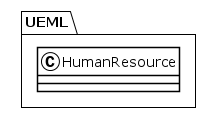

The diagram above was rendered by PlantUML. Its source (embedded in the PNG):
@startuml
!theme plain
package UEML {
class HumanResource {
}
}
@enduml